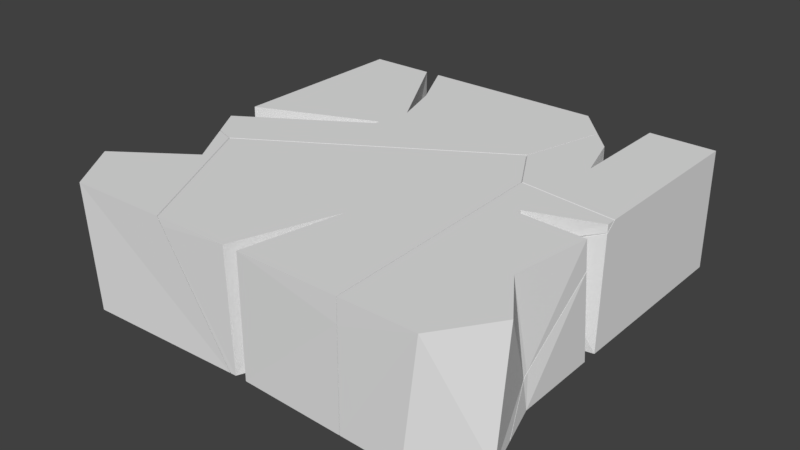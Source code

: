 # Source: brokenPlatformDestroy.blend  (saved by Blender 2.79.0; exported with 4.5.12 LTS)
import bpy
from mathutils import Matrix  # noqa: F401  (used for matrix-valued properties, if any)

bpy.ops.wm.read_factory_settings(use_empty=True)
scene = bpy.context.scene
scene.name = 'Scene'

# ---- collections
col_collection_2 = bpy.data.collections.new('Collection 2'); scene.collection.children.link(col_collection_2)

# ---- materials (node trees are filled in below, after node groups)
mat_material = bpy.data.materials.new('Material')
mat_material.alpha_threshold = 0.0
mat_material.use_transparent_shadow = False
mat_material.roughness = 0.5
mat_material.line_color = (0.0, 0.0, 0.0, 1.0)

# ---- material node trees

# ---- world
world_world = bpy.data.worlds.new('World'); scene.world = world_world
world_world.color = (0.05088, 0.05088, 0.05088)
world_world.use_sun_shadow = False
world_world.sun_shadow_jitter_overblur = 0.0
world_world.cycles.sampling_method = 'MANUAL'

# ---- meshes
me_mesh_004 = bpy.data.meshes.new('Mesh.004')
me_mesh_004.from_pydata([(0.3614, 0.3028, -0.1489), (0.3614, 0.3028, 0.1511), (-0.3053, 0.3028, -0.1489), (-0.3053, 0.3028, 0.1511), (-0.3053, -0.1781, -0.1489), (-0.3053, -0.2164, -0.1489), (-0.3053, -0.1716, 0.1511), (-0.3053, -0.2505, 0.1511), (-0.1386, 0.3028, -0.1489), (-0.1003, 0.3028, -0.1489), (-0.1386, 0.3028, 0.1511), (-0.1003, 0.3028, 0.1511), (-0.004576, -0.02924, -0.1489), (-0.004576, -0.04018, -0.1489), (-0.004576, -0.04968, 0.1511), (-0.004576, -0.06263, 0.1511), (0.01074, 0.03708, 0.1511), (-0.02917, 0.1627, 0.1511), (-0.02246, 0.04729, -0.1489), (-0.04025, 0.1361, -0.1489), (0.01383, -0.4196, -0.1489), (-0.1732, -0.3276, 0.1511), (-0.2048, -0.3469, 0.1511), (-0.2556, -0.33, 0.1511), (-0.2541, -0.3309, -0.1489), (0.4354, 0.2177, -0.1489), (0.4363, 0.2207, 0.1511), (0.4362, 0.2199, 0.1169), (0.3136, -0.2367, -0.1489), (0.3237, -0.1993, -0.1489), (0.2351, -0.2847, -0.1489), (0.3795, 0.01041, 0.1511), (0.3795, 0.01041, 0.1511), (-0.1732, -0.3276, 0.1511), (-0.2048, -0.3469, 0.1511), (-0.2556, -0.33, 0.1511), (-0.2541, -0.3309, -0.1489), (0.01383, -0.4196, -0.1489), (0.4354, 0.2177, -0.1489), (0.4362, 0.2199, 0.1169), (0.4363, 0.2207, 0.1511), (0.3136, -0.2367, -0.1489), (0.3237, -0.1993, -0.1489), (0.2351, -0.2847, -0.1489)], [], [(9, 0, 38, 42, 41, 43, 37, 36, 5, 13, 12, 4, 2, 8, 18, 19), (32, 40, 1, 11, 17, 16, 10, 3, 6, 14, 15, 7, 35, 34, 33), (3, 10, 8, 2), (15, 13, 5, 7), (14, 12, 13, 15), (14, 6, 4, 12), (11, 1, 0, 9), (5, 36, 35, 7), (19, 17, 11, 9), (18, 16, 17, 19), (18, 8, 10, 16), (2, 4, 6, 3), (31, 21, 30, 28), (40, 39, 38, 0, 1), (22, 23, 24, 20), (21, 22, 20, 30), (27, 26, 31, 28, 29), (29, 25, 27)])
_k = set([(20, 24), (20, 30), (21, 22), (21, 31), (22, 23), (23, 24), (25, 27), (25, 29), (26, 27), (26, 31), (28, 29), (28, 30), (32, 33), (32, 40), (33, 34), (34, 35), (35, 36), (36, 37), (37, 43), (38, 39), (38, 42), (39, 40), (41, 42), (41, 43)])
me_mesh_004.attributes.new('sharp_edge', 'BOOLEAN', 'EDGE').data.foreach_set('value', [ (min(e.vertices), max(e.vertices)) in _k for e in me_mesh_004.edges])
me_mesh_004.materials.append(mat_material)
me_mesh_004.use_remesh_preserve_volume = False
me_mesh_004.use_remesh_preserve_attributes = False
me_mesh_004.use_mirror_vertex_groups = False
me_mesh_004.update()
me_mesh_003 = bpy.data.meshes.new('Mesh.003')
me_mesh_003.from_pydata([(0.148, 0.3929, -0.1461), (0.148, 0.3929, 0.1539), (0.148, -0.08792, -0.1461), (0.148, -0.1263, -0.1461), (-0.01872, 0.3929, -0.1461), (-0.01872, 0.3929, 0.1539), (-0.01872, -0.118, -0.1461), (-0.01872, -0.129, -0.1461), (-0.01872, 0.1272, 0.1539), (-0.05756, 0.2529, 0.1539), (-0.01872, 0.1374, -0.1461), (-0.04051, 0.2262, -0.1461), (0.1488, -0.3412, -0.1461), (-0.11, 0.3062, -0.01466), (-0.11, 0.3062, -0.1461), (-0.1089, 0.3091, 0.1539), (-0.2306, -0.1466, -0.1461), (-0.2232, -0.1595, -0.1461), (-0.1437, 0.179, 0.1539), (-0.1648, 0.09993, 0.1539), (-0.1136, 0.01033, 0.1539), (-0.09325, -0.02516, 0.1539), (-0.05102, -0.03049, 0.1539), (-0.01872, -0.1332, 0.07601), (-0.01872, -0.1449, 0.06673), (-0.08167, -0.4062, -0.1461), (0.148, -0.1517, 0.07769), (0.148, -0.05507, 0.1539), (0.148, -0.08187, 0.1328), (0.01125, -0.1282, 0.08291), (0.02166, -0.1446, 0.07103), (0.1406, -0.3312, -0.0646), (0.1418, -0.3462, -0.07638), (0.1787, -0.439, -0.1461), (-0.11, 0.3062, -0.1461), (-0.11, 0.3062, -0.01466), (-0.1089, 0.3091, 0.1539), (-0.2306, -0.1466, -0.1461), (-0.2232, -0.1595, -0.1461), (-0.08167, -0.4062, -0.1461), (-0.1437, 0.179, 0.1539), (-0.1648, 0.09993, 0.1539), (-0.1136, 0.01033, 0.1539), (-0.09325, -0.02516, 0.1539), (-0.05102, -0.03049, 0.1539), (-0.01872, -0.1449, 0.06673), (-0.01872, -0.1332, 0.07601), (0.148, -0.05507, 0.1539), (0.148, -0.08187, 0.1328), (0.01125, -0.1282, 0.08291), (0.02166, -0.1446, 0.07103), (0.148, -0.1517, 0.07769), (0.1406, -0.3312, -0.0646), (0.1418, -0.3462, -0.07638), (0.1787, -0.439, -0.1461)], [], [(12, 53, 54), (36, 40, 41, 42, 43, 44, 47, 1, 5, 8, 9), (34, 11, 10, 4, 0, 2, 6, 7, 3, 12, 54, 39, 38, 37), (1, 0, 4, 5), (3, 51, 52, 53, 12), (11, 34, 35, 36, 9), (10, 11, 9, 8), (10, 8, 5, 4), (0, 1, 47, 48, 2), (19, 18, 13, 14, 16), (25, 33, 32, 31, 50, 24, 23, 29, 22, 21), (20, 19, 16, 17), (18, 15, 13), (46, 45, 7, 6), (45, 30, 51, 3, 7), (17, 25, 21, 20), (48, 49, 46, 6, 2), (31, 26, 50), (29, 28, 27, 22)])
_k = set([(13, 14), (13, 15), (14, 16), (15, 18), (16, 17), (17, 25), (18, 19), (19, 20), (20, 21), (21, 22), (22, 27), (23, 24), (23, 29), (24, 50), (25, 33), (26, 31), (26, 50), (27, 28), (28, 29), (30, 45), (30, 51), (31, 32), (32, 33), (34, 35), (34, 37), (35, 36), (36, 40), (37, 38), (38, 39), (39, 54), (40, 41), (41, 42), (42, 43), (43, 44), (44, 47), (45, 46), (46, 49), (47, 48), (48, 49), (51, 52), (52, 53), (53, 54)])
me_mesh_003.attributes.new('sharp_edge', 'BOOLEAN', 'EDGE').data.foreach_set('value', [ (min(e.vertices), max(e.vertices)) in _k for e in me_mesh_003.edges])
me_mesh_003.materials.append(mat_material)
me_mesh_003.use_remesh_preserve_volume = False
me_mesh_003.use_remesh_preserve_attributes = False
me_mesh_003.use_mirror_vertex_groups = False
me_mesh_003.update()
me_mesh_002 = bpy.data.meshes.new('Mesh.002')
me_mesh_002.from_pydata([(-0.201, -0.09337, -0.1525), (-0.2006, -0.05747, 0.1475), (-0.07277, -0.1998, -0.1525), (-0.1053, -0.1942, 0.1475), (-0.04753, 0.09166, -0.1525), (-0.01726, 0.07016, 0.1475), (0.175, 0.102, -0.1525), (0.1538, 0.109, -0.1525), (-0.04437, 0.1745, 0.1475), (-0.09155, 0.1901, -0.1525), (-0.08414, 0.1879, 0.0534), (-0.09246, 0.1905, 0.1475), (0.3252, -0.1873, -0.1525), (0.1459, -0.1917, 0.1475), (0.157, -0.1919, 0.1294), (0.175, 0.102, -0.1525), (0.1538, 0.109, -0.1525), (-0.09155, 0.1901, -0.1525), (-0.09246, 0.1905, 0.1475), (-0.04437, 0.1745, 0.1475), (-0.08414, 0.1879, 0.0534), (0.3252, -0.1873, -0.1525), (0.157, -0.1919, 0.1294), (0.1459, -0.1917, 0.1475)], [], [(4, 0, 1, 5), (23, 19, 18, 5, 1, 3), (0, 2, 3, 1), (2, 21, 22, 23, 3), (16, 9, 20), (20, 11, 8, 15, 16), (6, 21, 2, 0, 4, 17, 7), (18, 10, 17, 4, 5), (15, 8, 13, 14, 12)])
_k = set([(6, 7), (6, 21), (7, 17), (8, 11), (8, 13), (9, 16), (9, 20), (10, 17), (10, 18), (11, 20), (12, 14), (12, 15), (13, 14), (15, 16), (18, 19), (19, 23), (21, 22), (22, 23)])
me_mesh_002.attributes.new('sharp_edge', 'BOOLEAN', 'EDGE').data.foreach_set('value', [ (min(e.vertices), max(e.vertices)) in _k for e in me_mesh_002.edges])
me_mesh_002.materials.append(mat_material)
me_mesh_002.use_remesh_preserve_volume = False
me_mesh_002.use_remesh_preserve_attributes = False
me_mesh_002.use_mirror_vertex_groups = False
me_mesh_002.update()
me_mesh_001 = bpy.data.meshes.new('Mesh.001')
me_mesh_001.from_pydata([(-0.03006, -0.2156, -0.1469), (-0.0256, -0.2187, 0.1531), (0.04802, 0.04063, -0.1469), (0.02249, 0.02872, 0.1531), (-0.05966, -0.2156, -0.1469), (-0.06412, -0.2187, 0.1531), (-0.2237, 0.07317, -0.1469), (-0.1954, 0.01853, -0.1469), (-0.4104, 0.1655, 0.1531), (-0.442, 0.1461, 0.1531), (-0.07352, -0.2161, -0.1469), (-0.2521, -0.2206, 0.1531), (-0.2412, -0.2208, 0.1353), (0.07488, 0.2562, -0.1469), (-0.004324, 0.2078, -0.1469), (0.2124, 0.3774, 0.1531), (0.1609, 0.4673, 0.1531), (0.1406, 0.5026, 0.1531), (0.2245, -0.004263, -0.1469), (0.2171, 0.00864, -0.1469), (0.2314, -0.2213, 0.1531), (0.2273, -0.09463, -0.1469), (0.2311, -0.2239, -0.1469), (0.2314, -0.2224, 0.0964), (-0.1954, 0.01853, -0.1469), (-0.2237, 0.07317, -0.1469), (0.1406, 0.5026, 0.1531), (-0.4104, 0.1655, 0.1531), (-0.442, 0.1461, 0.1531), (-0.2521, -0.2206, 0.1531), (-0.07352, -0.2161, -0.1469), (-0.2412, -0.2208, 0.1353), (0.07488, 0.2562, -0.1469), (-0.004324, 0.2078, -0.1469), (0.2171, 0.00864, -0.1469), (0.2124, 0.3774, 0.1531), (0.1609, 0.4673, 0.1531), (0.2245, -0.004263, -0.1469), (0.2314, -0.2213, 0.1531), (0.2273, -0.09463, -0.1469), (0.2311, -0.2239, -0.1469), (0.2314, -0.2224, 0.0964)], [], [(0, 1, 3, 2), (4, 2, 3, 5), (25, 24, 31, 11, 28), (36, 35, 37, 19), (14, 25, 28, 27), (6, 33, 32, 34, 18, 39, 40, 0, 2, 4, 30, 7), (24, 10, 31), (41, 22, 21), (40, 23, 38, 1, 0), (19, 13, 26, 36), (29, 12, 30, 4, 5), (21, 37, 35, 20, 41), (27, 26, 13, 14), (17, 8, 9, 29, 5, 3, 1, 38, 15, 16)])
_k = set([(6, 7), (6, 33), (7, 30), (8, 9), (8, 17), (9, 29), (10, 24), (10, 31), (11, 28), (11, 31), (12, 29), (12, 30), (13, 14), (13, 19), (14, 25), (15, 16), (15, 38), (16, 17), (18, 34), (18, 39), (19, 37), (20, 35), (20, 41), (21, 22), (21, 37), (22, 41), (23, 38), (23, 40), (24, 25), (26, 27), (26, 36), (27, 28), (32, 33), (32, 34), (35, 36), (39, 40)])
me_mesh_001.attributes.new('sharp_edge', 'BOOLEAN', 'EDGE').data.foreach_set('value', [ (min(e.vertices), max(e.vertices)) in _k for e in me_mesh_001.edges])
me_mesh_001.materials.append(mat_material)
me_mesh_001.use_remesh_preserve_volume = False
me_mesh_001.use_remesh_preserve_attributes = False
me_mesh_001.use_mirror_vertex_groups = False
me_mesh_001.update()
me_mesh = bpy.data.meshes.new('Mesh')
me_mesh.from_pydata([(0.1484, -0.2267, -0.2036), (0.1479, -0.1908, 0.09636), (0.09102, 0.2182, 0.09636), (0.09102, 0.1392, 0.09636), (0.02009, -0.3331, -0.2036), (0.05263, -0.3276, 0.09636), (-0.07564, 0.1611, 0.09636), (-0.07564, 0.1481, 0.09636), (0.06165, -0.06317, 0.09636), (-0.1498, 0.2713, 0.09636), (-0.108, 0.2662, 0.09636), (-0.07564, 0.1663, 0.02066), (-0.07564, 0.1545, 0.0114), (-0.1381, -0.1105, -0.2036), (-0.1313, -0.3257, 0.09636), (-0.1312, -0.3283, -0.2036), (-0.1312, -0.3268, 0.03882), (0.09102, 0.1476, 0.0222), (0.09102, 0.2416, 0.09636), (0.09102, 0.2177, 0.07755), (-0.04742, 0.1709, 0.02708), (-0.03719, 0.1548, 0.01538), (0.08467, -0.04682, -0.1318), (0.08372, -0.03542, -0.1229), (0.1227, -0.1425, -0.2036), (-0.1313, -0.3257, 0.09636), (-0.1498, 0.2713, 0.09636), (-0.108, 0.2662, 0.09636), (-0.07564, 0.1545, 0.0114), (-0.07564, 0.1663, 0.02066), (-0.1312, -0.3283, -0.2036), (-0.1381, -0.1105, -0.2036), (-0.1312, -0.3268, 0.03882), (0.09102, 0.1476, 0.0222), (0.08372, -0.03542, -0.1229), (-0.04742, 0.1709, 0.02708), (0.09102, 0.2177, 0.07755), (-0.03719, 0.1548, 0.01538), (0.09102, 0.2416, 0.09636), (0.08467, -0.04682, -0.1318), (0.1227, -0.1425, -0.2036)], [], [(27, 26, 25, 5, 1, 8, 3, 7, 6, 2, 38), (0, 1, 5, 4), (4, 5, 25, 32, 30), (7, 3, 33, 37, 28), (6, 7, 28, 29), (6, 29, 35, 36, 2), (39, 34, 33, 3, 8), (40, 39, 8, 1, 0), (21, 17, 23, 22, 24, 13, 9, 10, 18, 19, 20, 11, 12), (31, 40, 0, 4, 30), (36, 38, 2), (13, 15, 16, 14, 9)])
_k = set([(9, 10), (9, 14), (10, 18), (11, 12), (11, 20), (12, 21), (13, 15), (13, 24), (14, 16), (15, 16), (17, 21), (17, 23), (18, 19), (19, 20), (22, 23), (22, 24), (25, 26), (25, 32), (26, 27), (27, 38), (28, 29), (28, 37), (29, 35), (30, 31), (30, 32), (31, 40), (33, 34), (33, 37), (34, 39), (35, 36), (36, 38), (39, 40)])
me_mesh.attributes.new('sharp_edge', 'BOOLEAN', 'EDGE').data.foreach_set('value', [ (min(e.vertices), max(e.vertices)) in _k for e in me_mesh.edges])
me_mesh.materials.append(mat_material)
me_mesh.use_remesh_preserve_volume = False
me_mesh.use_remesh_preserve_attributes = False
me_mesh.use_mirror_vertex_groups = False
me_mesh.update()

# ---- objects
ob_broken_cell_004 = bpy.data.objects.new('Broken_cell.004', me_mesh_004)
ob_broken_cell_003 = bpy.data.objects.new('Broken_cell.003', me_mesh_003)
ob_broken_cell_002 = bpy.data.objects.new('Broken_cell.002', me_mesh_002)
ob_broken_cell_001 = bpy.data.objects.new('Broken_cell.001', me_mesh_001)
ob_broken_cell = bpy.data.objects.new('Broken_cell', me_mesh)

# ---- transforms, parenting, visibility, modifiers, constraints
ob_broken_cell_004.location = (-0.1947, 0.1972, -0.001066)
ob_broken_cell_004.lineart.crease_threshold = 0.0
ob_broken_cell_003.location = (0.352, 0.1071, -0.003939)
ob_broken_cell_003.lineart.crease_threshold = 0.0
ob_broken_cell_002.location = (-0.3563, -0.3258, 0.00252)
ob_broken_cell_002.lineart.crease_threshold = 0.0
ob_broken_cell_001.location = (0.04486, -0.2969, -0.003107)
ob_broken_cell_001.lineart.crease_threshold = 0.0
ob_broken_cell.location = (0.409, -0.1925, 0.05364)
ob_broken_cell.lineart.crease_threshold = 0.0

# ---- collection membership
col_collection_2.objects.link(ob_broken_cell_004)
col_collection_2.objects.link(ob_broken_cell_003)
col_collection_2.objects.link(ob_broken_cell_002)
col_collection_2.objects.link(ob_broken_cell_001)
col_collection_2.objects.link(ob_broken_cell)

# ---- scene / render settings (as saved in the file)
scene.frame_start = 1; scene.frame_end = 250; scene.frame_set(1)
scene.render.engine = 'BLENDER_EEVEE_NEXT'
scene.render.resolution_percentage = 50
scene.render.dither_intensity = 0.0
scene.cycles.use_denoising = False
scene.cycles.samples = 128
scene.cycles.sampling_pattern = 'TABULATED_SOBOL'
scene.cycles.light_sampling_threshold = 0.0
scene.cycles.use_adaptive_sampling = False
scene.cycles.use_light_tree = False
scene.cycles.blur_glossy = 0.0
scene.cycles.sample_clamp_indirect = 0.0
scene.view_settings.view_transform = 'Standard'
bpy.context.view_layer.update()

# ---- added for rendering (the .blend has no active camera and no usable light): camera, sun
cam_auto = bpy.data.cameras.new('AutoCamera')
cam_auto.lens = 50.0
cam_auto.sensor_width = 36.0
cam_auto.clip_end = 1000.0
ob_auto_camera = bpy.data.objects.new('AutoCamera', cam_auto)
scene.collection.objects.link(ob_auto_camera)
ob_auto_camera.location = (1.42867, -1.7272, 1.14294)
ob_auto_camera.rotation_euler = (1.09748, -7.21219e-08, 0.694738)
scene.camera = ob_auto_camera
light_auto_sun = bpy.data.lights.new('AutoSun', 'SUN')
light_auto_sun.energy = 3.0
light_auto_sun.angle = 0.0523599
ob_auto_sun = bpy.data.objects.new('AutoSun', light_auto_sun)
scene.collection.objects.link(ob_auto_sun)
ob_auto_sun.rotation_euler = (0.872665, 0.174533, 0.523599)
bpy.context.view_layer.update()

